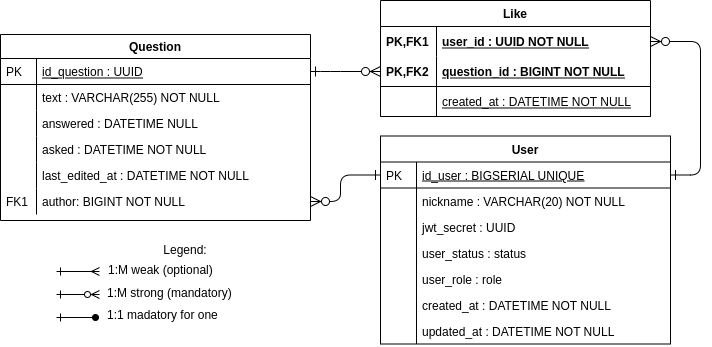

The diagram above was exported from draw.io. Its source (the exported page's mxGraphModel, read from the mxfile embedded in the PNG):
<mxGraphModel dx="1278" dy="609" grid="1" gridSize="10" guides="1" tooltips="1" connect="1" arrows="1" fold="1" page="1" pageScale="1" pageWidth="1169" pageHeight="827" math="0" shadow="0">
  <root>
    <mxCell id="WIyWlLk6GJQsqaUBKTNV-0" />
    <mxCell id="WIyWlLk6GJQsqaUBKTNV-1" parent="WIyWlLk6GJQsqaUBKTNV-0" />
    <mxCell id="Zegd3bGeu9f578xcLslE-14" value="" style="endArrow=ERmany;html=1;startArrow=ERone;startFill=0;endFill=0;" parent="WIyWlLk6GJQsqaUBKTNV-1" edge="1">
      <mxGeometry width="50" height="50" relative="1" as="geometry">
        <mxPoint x="1166" y="621" as="sourcePoint" />
        <mxPoint x="1209" y="621" as="targetPoint" />
      </mxGeometry>
    </mxCell>
    <mxCell id="Zegd3bGeu9f578xcLslE-15" value="" style="endArrow=ERzeroToMany;html=1;startArrow=ERone;startFill=0;endFill=1;" parent="WIyWlLk6GJQsqaUBKTNV-1" edge="1">
      <mxGeometry width="50" height="50" relative="1" as="geometry">
        <mxPoint x="1166" y="644" as="sourcePoint" />
        <mxPoint x="1209" y="644" as="targetPoint" />
      </mxGeometry>
    </mxCell>
    <mxCell id="Zegd3bGeu9f578xcLslE-16" value="" style="endArrow=oval;html=1;startArrow=ERone;startFill=0;endFill=1;" parent="WIyWlLk6GJQsqaUBKTNV-1" edge="1">
      <mxGeometry width="50" height="50" relative="1" as="geometry">
        <mxPoint x="1166" y="667" as="sourcePoint" />
        <mxPoint x="1205" y="667" as="targetPoint" />
      </mxGeometry>
    </mxCell>
    <mxCell id="Zegd3bGeu9f578xcLslE-17" value="1:М weak (optional)" style="text;html=1;strokeColor=none;fillColor=none;align=left;verticalAlign=middle;whiteSpace=wrap;rounded=0;" parent="WIyWlLk6GJQsqaUBKTNV-1" vertex="1">
      <mxGeometry x="1216" y="610" width="180" height="20" as="geometry" />
    </mxCell>
    <mxCell id="Zegd3bGeu9f578xcLslE-18" value="1:М strong (mandatory)" style="text;html=1;strokeColor=none;fillColor=none;align=left;verticalAlign=middle;whiteSpace=wrap;rounded=0;" parent="WIyWlLk6GJQsqaUBKTNV-1" vertex="1">
      <mxGeometry x="1215" y="633" width="180" height="20" as="geometry" />
    </mxCell>
    <mxCell id="Zegd3bGeu9f578xcLslE-19" value="1:1 madatory for one" style="text;html=1;strokeColor=none;fillColor=none;align=left;verticalAlign=middle;whiteSpace=wrap;rounded=0;" parent="WIyWlLk6GJQsqaUBKTNV-1" vertex="1">
      <mxGeometry x="1215" y="655" width="215" height="20" as="geometry" />
    </mxCell>
    <mxCell id="Zegd3bGeu9f578xcLslE-20" value="Legend:" style="text;html=1;strokeColor=none;fillColor=none;align=center;verticalAlign=middle;whiteSpace=wrap;rounded=0;" parent="WIyWlLk6GJQsqaUBKTNV-1" vertex="1">
      <mxGeometry x="1160" y="590" width="270" height="20" as="geometry" />
    </mxCell>
    <mxCell id="zkfFHV4jXpPFQw0GAbJ--51" value="Question" style="swimlane;fontStyle=1;childLayout=stackLayout;horizontal=1;startSize=24;horizontalStack=0;resizeParent=1;resizeLast=0;collapsible=1;marginBottom=0;rounded=0;shadow=0;strokeWidth=1;" parent="WIyWlLk6GJQsqaUBKTNV-1" vertex="1">
      <mxGeometry x="1110" y="384" width="310" height="186" as="geometry">
        <mxRectangle x="160" y="120" width="160" height="26" as="alternateBounds" />
      </mxGeometry>
    </mxCell>
    <mxCell id="zkfFHV4jXpPFQw0GAbJ--52" value="id_question : UUID" style="shape=partialRectangle;top=0;left=0;right=0;bottom=1;align=left;verticalAlign=top;fillColor=none;spacingLeft=40;spacingRight=4;overflow=hidden;rotatable=0;points=[[0,0.5],[1,0.5]];portConstraint=eastwest;dropTarget=0;rounded=0;shadow=0;strokeWidth=1;fontStyle=4" parent="zkfFHV4jXpPFQw0GAbJ--51" vertex="1">
      <mxGeometry y="24" width="310" height="26" as="geometry" />
    </mxCell>
    <mxCell id="zkfFHV4jXpPFQw0GAbJ--53" value="PK" style="shape=partialRectangle;top=0;left=0;bottom=0;fillColor=none;align=left;verticalAlign=top;spacingLeft=4;spacingRight=4;overflow=hidden;rotatable=0;points=[];portConstraint=eastwest;part=1;" parent="zkfFHV4jXpPFQw0GAbJ--52" vertex="1" connectable="0">
      <mxGeometry width="36" height="26" as="geometry" />
    </mxCell>
    <mxCell id="zkfFHV4jXpPFQw0GAbJ--54" value="text : VARCHAR(255) NOT NULL" style="shape=partialRectangle;top=0;left=0;right=0;bottom=0;align=left;verticalAlign=top;fillColor=none;spacingLeft=40;spacingRight=4;overflow=hidden;rotatable=0;points=[[0,0.5],[1,0.5]];portConstraint=eastwest;dropTarget=0;rounded=0;shadow=0;strokeWidth=1;" parent="zkfFHV4jXpPFQw0GAbJ--51" vertex="1">
      <mxGeometry y="50" width="310" height="26" as="geometry" />
    </mxCell>
    <mxCell id="zkfFHV4jXpPFQw0GAbJ--55" value="" style="shape=partialRectangle;top=0;left=0;bottom=0;fillColor=none;align=left;verticalAlign=top;spacingLeft=4;spacingRight=4;overflow=hidden;rotatable=0;points=[];portConstraint=eastwest;part=1;" parent="zkfFHV4jXpPFQw0GAbJ--54" vertex="1" connectable="0">
      <mxGeometry width="36" height="26" as="geometry" />
    </mxCell>
    <mxCell id="rJ1lkCPWbSN_3m3wrHjz-19" value="answered : DATETIME NULL" style="shape=partialRectangle;top=0;left=0;right=0;bottom=0;align=left;verticalAlign=top;fillColor=none;spacingLeft=40;spacingRight=4;overflow=hidden;rotatable=0;points=[[0,0.5],[1,0.5]];portConstraint=eastwest;dropTarget=0;rounded=0;shadow=0;strokeWidth=1;" parent="zkfFHV4jXpPFQw0GAbJ--51" vertex="1">
      <mxGeometry y="76" width="310" height="26" as="geometry" />
    </mxCell>
    <mxCell id="rJ1lkCPWbSN_3m3wrHjz-20" value="" style="shape=partialRectangle;top=0;left=0;bottom=0;fillColor=none;align=left;verticalAlign=top;spacingLeft=4;spacingRight=4;overflow=hidden;rotatable=0;points=[];portConstraint=eastwest;part=1;" parent="rJ1lkCPWbSN_3m3wrHjz-19" vertex="1" connectable="0">
      <mxGeometry width="36" height="26" as="geometry" />
    </mxCell>
    <mxCell id="rJ1lkCPWbSN_3m3wrHjz-21" value="asked : DATETIME NOT NULL" style="shape=partialRectangle;top=0;left=0;right=0;bottom=0;align=left;verticalAlign=top;fillColor=none;spacingLeft=40;spacingRight=4;overflow=hidden;rotatable=0;points=[[0,0.5],[1,0.5]];portConstraint=eastwest;dropTarget=0;rounded=0;shadow=0;strokeWidth=1;" parent="zkfFHV4jXpPFQw0GAbJ--51" vertex="1">
      <mxGeometry y="102" width="310" height="26" as="geometry" />
    </mxCell>
    <mxCell id="rJ1lkCPWbSN_3m3wrHjz-22" value="" style="shape=partialRectangle;top=0;left=0;bottom=0;fillColor=none;align=left;verticalAlign=top;spacingLeft=4;spacingRight=4;overflow=hidden;rotatable=0;points=[];portConstraint=eastwest;part=1;" parent="rJ1lkCPWbSN_3m3wrHjz-21" vertex="1" connectable="0">
      <mxGeometry width="36" height="26" as="geometry" />
    </mxCell>
    <mxCell id="rJ1lkCPWbSN_3m3wrHjz-23" value="last_edited_at : DATETIME NOT NULL" style="shape=partialRectangle;top=0;left=0;right=0;bottom=0;align=left;verticalAlign=top;fillColor=none;spacingLeft=40;spacingRight=4;overflow=hidden;rotatable=0;points=[[0,0.5],[1,0.5]];portConstraint=eastwest;dropTarget=0;rounded=0;shadow=0;strokeWidth=1;" parent="zkfFHV4jXpPFQw0GAbJ--51" vertex="1">
      <mxGeometry y="128" width="310" height="26" as="geometry" />
    </mxCell>
    <mxCell id="rJ1lkCPWbSN_3m3wrHjz-24" value="" style="shape=partialRectangle;top=0;left=0;bottom=0;fillColor=none;align=left;verticalAlign=top;spacingLeft=4;spacingRight=4;overflow=hidden;rotatable=0;points=[];portConstraint=eastwest;part=1;" parent="rJ1lkCPWbSN_3m3wrHjz-23" vertex="1" connectable="0">
      <mxGeometry width="36" height="26" as="geometry" />
    </mxCell>
    <mxCell id="wWKCHxcow900X1ng_EKY-16" value="author: BIGINT NOT NULL" style="shape=partialRectangle;top=0;left=0;right=0;bottom=0;align=left;verticalAlign=top;fillColor=none;spacingLeft=40;spacingRight=4;overflow=hidden;rotatable=0;points=[[0,0.5],[1,0.5]];portConstraint=eastwest;dropTarget=0;rounded=0;shadow=0;strokeWidth=1;" parent="zkfFHV4jXpPFQw0GAbJ--51" vertex="1">
      <mxGeometry y="154" width="310" height="26" as="geometry" />
    </mxCell>
    <mxCell id="wWKCHxcow900X1ng_EKY-17" value="FK1" style="shape=partialRectangle;top=0;left=0;bottom=0;fillColor=none;align=left;verticalAlign=top;spacingLeft=4;spacingRight=4;overflow=hidden;rotatable=0;points=[];portConstraint=eastwest;part=1;" parent="wWKCHxcow900X1ng_EKY-16" vertex="1" connectable="0">
      <mxGeometry width="36" height="26" as="geometry" />
    </mxCell>
    <mxCell id="wWKCHxcow900X1ng_EKY-22" value="" style="edgeStyle=orthogonalEdgeStyle;endArrow=ERzeroToMany;startArrow=ERone;shadow=0;strokeWidth=1;endSize=8;startSize=8;endFill=1;startFill=0;exitX=0;exitY=0.5;exitDx=0;exitDy=0;entryX=1;entryY=0.5;entryDx=0;entryDy=0;" parent="WIyWlLk6GJQsqaUBKTNV-1" source="Zegd3bGeu9f578xcLslE-101" target="wWKCHxcow900X1ng_EKY-16" edge="1">
      <mxGeometry width="100" height="100" relative="1" as="geometry">
        <mxPoint x="1958" y="719" as="sourcePoint" />
        <mxPoint x="1838.5" y="771" as="targetPoint" />
        <Array as="points">
          <mxPoint x="1450" y="525" />
          <mxPoint x="1450" y="551" />
        </Array>
      </mxGeometry>
    </mxCell>
    <mxCell id="Zegd3bGeu9f578xcLslE-100" value="User" style="swimlane;fontStyle=1;childLayout=stackLayout;horizontal=1;startSize=26;horizontalStack=0;resizeParent=1;resizeLast=0;collapsible=1;marginBottom=0;rounded=0;shadow=0;strokeWidth=1;" parent="WIyWlLk6GJQsqaUBKTNV-1" vertex="1">
      <mxGeometry x="1490" y="485.5" width="290" height="208" as="geometry">
        <mxRectangle x="260" y="270" width="160" height="26" as="alternateBounds" />
      </mxGeometry>
    </mxCell>
    <mxCell id="Zegd3bGeu9f578xcLslE-101" value="id_user : BIGSERIAL UNIQUE" style="shape=partialRectangle;top=0;left=0;right=0;bottom=1;align=left;verticalAlign=top;fillColor=none;spacingLeft=40;spacingRight=4;overflow=hidden;rotatable=0;points=[[0,0.5],[1,0.5]];portConstraint=eastwest;dropTarget=0;rounded=0;shadow=0;strokeWidth=1;fontStyle=4" parent="Zegd3bGeu9f578xcLslE-100" vertex="1">
      <mxGeometry y="26" width="290" height="26" as="geometry" />
    </mxCell>
    <mxCell id="Zegd3bGeu9f578xcLslE-102" value="PK" style="shape=partialRectangle;top=0;left=0;bottom=0;fillColor=none;align=left;verticalAlign=top;spacingLeft=4;spacingRight=4;overflow=hidden;rotatable=0;points=[];portConstraint=eastwest;part=1;" parent="Zegd3bGeu9f578xcLslE-101" vertex="1" connectable="0">
      <mxGeometry width="36" height="26" as="geometry" />
    </mxCell>
    <mxCell id="Zegd3bGeu9f578xcLslE-103" value="nickname : VARCHAR(20) NOT NULL" style="shape=partialRectangle;top=0;left=0;right=0;bottom=0;align=left;verticalAlign=top;fillColor=none;spacingLeft=40;spacingRight=4;overflow=hidden;rotatable=0;points=[[0,0.5],[1,0.5]];portConstraint=eastwest;dropTarget=0;rounded=0;shadow=0;strokeWidth=1;" parent="Zegd3bGeu9f578xcLslE-100" vertex="1">
      <mxGeometry y="52" width="290" height="26" as="geometry" />
    </mxCell>
    <mxCell id="Zegd3bGeu9f578xcLslE-104" value="" style="shape=partialRectangle;top=0;left=0;bottom=0;fillColor=none;align=left;verticalAlign=top;spacingLeft=4;spacingRight=4;overflow=hidden;rotatable=0;points=[];portConstraint=eastwest;part=1;" parent="Zegd3bGeu9f578xcLslE-103" vertex="1" connectable="0">
      <mxGeometry width="36" height="26" as="geometry" />
    </mxCell>
    <mxCell id="rJ1lkCPWbSN_3m3wrHjz-0" value="jwt_secret : UUID" style="shape=partialRectangle;top=0;left=0;right=0;bottom=0;align=left;verticalAlign=top;fillColor=none;spacingLeft=40;spacingRight=4;overflow=hidden;rotatable=0;points=[[0,0.5],[1,0.5]];portConstraint=eastwest;dropTarget=0;rounded=0;shadow=0;strokeWidth=1;" parent="Zegd3bGeu9f578xcLslE-100" vertex="1">
      <mxGeometry y="78" width="290" height="26" as="geometry" />
    </mxCell>
    <mxCell id="rJ1lkCPWbSN_3m3wrHjz-1" value="" style="shape=partialRectangle;top=0;left=0;bottom=0;fillColor=none;align=left;verticalAlign=top;spacingLeft=4;spacingRight=4;overflow=hidden;rotatable=0;points=[];portConstraint=eastwest;part=1;" parent="rJ1lkCPWbSN_3m3wrHjz-0" vertex="1" connectable="0">
      <mxGeometry width="36" height="26" as="geometry" />
    </mxCell>
    <mxCell id="rJ1lkCPWbSN_3m3wrHjz-2" value="user_status : status" style="shape=partialRectangle;top=0;left=0;right=0;bottom=0;align=left;verticalAlign=top;fillColor=none;spacingLeft=40;spacingRight=4;overflow=hidden;rotatable=0;points=[[0,0.5],[1,0.5]];portConstraint=eastwest;dropTarget=0;rounded=0;shadow=0;strokeWidth=1;" parent="Zegd3bGeu9f578xcLslE-100" vertex="1">
      <mxGeometry y="104" width="290" height="26" as="geometry" />
    </mxCell>
    <mxCell id="rJ1lkCPWbSN_3m3wrHjz-3" value="" style="shape=partialRectangle;top=0;left=0;bottom=0;fillColor=none;align=left;verticalAlign=top;spacingLeft=4;spacingRight=4;overflow=hidden;rotatable=0;points=[];portConstraint=eastwest;part=1;" parent="rJ1lkCPWbSN_3m3wrHjz-2" vertex="1" connectable="0">
      <mxGeometry width="36" height="26" as="geometry" />
    </mxCell>
    <mxCell id="rJ1lkCPWbSN_3m3wrHjz-13" value="user_role : role" style="shape=partialRectangle;top=0;left=0;right=0;bottom=0;align=left;verticalAlign=top;fillColor=none;spacingLeft=40;spacingRight=4;overflow=hidden;rotatable=0;points=[[0,0.5],[1,0.5]];portConstraint=eastwest;dropTarget=0;rounded=0;shadow=0;strokeWidth=1;" parent="Zegd3bGeu9f578xcLslE-100" vertex="1">
      <mxGeometry y="130" width="290" height="26" as="geometry" />
    </mxCell>
    <mxCell id="rJ1lkCPWbSN_3m3wrHjz-14" value="" style="shape=partialRectangle;top=0;left=0;bottom=0;fillColor=none;align=left;verticalAlign=top;spacingLeft=4;spacingRight=4;overflow=hidden;rotatable=0;points=[];portConstraint=eastwest;part=1;" parent="rJ1lkCPWbSN_3m3wrHjz-13" vertex="1" connectable="0">
      <mxGeometry width="36" height="26" as="geometry" />
    </mxCell>
    <mxCell id="rJ1lkCPWbSN_3m3wrHjz-15" value="created_at : DATETIME NOT NULL" style="shape=partialRectangle;top=0;left=0;right=0;bottom=0;align=left;verticalAlign=top;fillColor=none;spacingLeft=40;spacingRight=4;overflow=hidden;rotatable=0;points=[[0,0.5],[1,0.5]];portConstraint=eastwest;dropTarget=0;rounded=0;shadow=0;strokeWidth=1;" parent="Zegd3bGeu9f578xcLslE-100" vertex="1">
      <mxGeometry y="156" width="290" height="26" as="geometry" />
    </mxCell>
    <mxCell id="rJ1lkCPWbSN_3m3wrHjz-16" value="" style="shape=partialRectangle;top=0;left=0;bottom=0;fillColor=none;align=left;verticalAlign=top;spacingLeft=4;spacingRight=4;overflow=hidden;rotatable=0;points=[];portConstraint=eastwest;part=1;" parent="rJ1lkCPWbSN_3m3wrHjz-15" vertex="1" connectable="0">
      <mxGeometry width="36" height="26" as="geometry" />
    </mxCell>
    <mxCell id="rJ1lkCPWbSN_3m3wrHjz-17" value="updated_at : DATETIME NOT NULL" style="shape=partialRectangle;top=0;left=0;right=0;bottom=0;align=left;verticalAlign=top;fillColor=none;spacingLeft=40;spacingRight=4;overflow=hidden;rotatable=0;points=[[0,0.5],[1,0.5]];portConstraint=eastwest;dropTarget=0;rounded=0;shadow=0;strokeWidth=1;" parent="Zegd3bGeu9f578xcLslE-100" vertex="1">
      <mxGeometry y="182" width="290" height="26" as="geometry" />
    </mxCell>
    <mxCell id="rJ1lkCPWbSN_3m3wrHjz-18" value="" style="shape=partialRectangle;top=0;left=0;bottom=0;fillColor=none;align=left;verticalAlign=top;spacingLeft=4;spacingRight=4;overflow=hidden;rotatable=0;points=[];portConstraint=eastwest;part=1;" parent="rJ1lkCPWbSN_3m3wrHjz-17" vertex="1" connectable="0">
      <mxGeometry width="36" height="26" as="geometry" />
    </mxCell>
    <mxCell id="-VygL1S9nxx-lZkPzpm_-0" value="Like" style="swimlane;fontStyle=1;childLayout=stackLayout;horizontal=1;startSize=26;horizontalStack=0;resizeParent=1;resizeParentMax=0;resizeLast=0;collapsible=1;marginBottom=0;align=center;fontSize=12;" parent="WIyWlLk6GJQsqaUBKTNV-1" vertex="1">
      <mxGeometry x="1490" y="350" width="270" height="116" as="geometry" />
    </mxCell>
    <mxCell id="-VygL1S9nxx-lZkPzpm_-1" value="user_id : UUID NOT NULL" style="shape=partialRectangle;top=0;left=0;right=0;bottom=0;align=left;verticalAlign=middle;fillColor=none;spacingLeft=60;spacingRight=4;overflow=hidden;rotatable=0;points=[[0,0.5],[1,0.5]];portConstraint=eastwest;dropTarget=0;fontStyle=5;fontSize=12;" parent="-VygL1S9nxx-lZkPzpm_-0" vertex="1">
      <mxGeometry y="26" width="270" height="30" as="geometry" />
    </mxCell>
    <mxCell id="-VygL1S9nxx-lZkPzpm_-2" value="PK,FK1" style="shape=partialRectangle;fontStyle=1;top=0;left=0;bottom=0;fillColor=none;align=left;verticalAlign=middle;spacingLeft=4;spacingRight=4;overflow=hidden;rotatable=0;points=[];portConstraint=eastwest;part=1;fontSize=12;" parent="-VygL1S9nxx-lZkPzpm_-1" vertex="1" connectable="0">
      <mxGeometry width="56" height="30" as="geometry" />
    </mxCell>
    <mxCell id="-VygL1S9nxx-lZkPzpm_-3" value="question_id : BIGINT NOT NULL" style="shape=partialRectangle;top=0;left=0;right=0;bottom=1;align=left;verticalAlign=middle;fillColor=none;spacingLeft=60;spacingRight=4;overflow=hidden;rotatable=0;points=[[0,0.5],[1,0.5]];portConstraint=eastwest;dropTarget=0;fontStyle=5;fontSize=12;" parent="-VygL1S9nxx-lZkPzpm_-0" vertex="1">
      <mxGeometry y="56" width="270" height="30" as="geometry" />
    </mxCell>
    <mxCell id="-VygL1S9nxx-lZkPzpm_-4" value="PK,FK2" style="shape=partialRectangle;fontStyle=1;top=0;left=0;bottom=0;fillColor=none;align=left;verticalAlign=middle;spacingLeft=4;spacingRight=4;overflow=hidden;rotatable=0;points=[];portConstraint=eastwest;part=1;fontSize=12;" parent="-VygL1S9nxx-lZkPzpm_-3" vertex="1" connectable="0">
      <mxGeometry width="56" height="30" as="geometry" />
    </mxCell>
    <mxCell id="-VygL1S9nxx-lZkPzpm_-10" value="created_at : DATETIME NOT NULL" style="shape=partialRectangle;top=0;left=0;right=0;bottom=1;align=left;verticalAlign=middle;fillColor=none;spacingLeft=60;spacingRight=4;overflow=hidden;rotatable=0;points=[[0,0.5],[1,0.5]];portConstraint=eastwest;dropTarget=0;fontStyle=4;fontSize=12;" parent="-VygL1S9nxx-lZkPzpm_-0" vertex="1">
      <mxGeometry y="86" width="270" height="30" as="geometry" />
    </mxCell>
    <mxCell id="-VygL1S9nxx-lZkPzpm_-11" value="" style="shape=partialRectangle;fontStyle=1;top=0;left=0;bottom=0;fillColor=none;align=left;verticalAlign=middle;spacingLeft=4;spacingRight=4;overflow=hidden;rotatable=0;points=[];portConstraint=eastwest;part=1;fontSize=12;" parent="-VygL1S9nxx-lZkPzpm_-10" vertex="1" connectable="0">
      <mxGeometry width="56" height="30" as="geometry" />
    </mxCell>
    <mxCell id="-VygL1S9nxx-lZkPzpm_-6" value="" style="edgeStyle=orthogonalEdgeStyle;endArrow=ERzeroToMany;startArrow=ERone;shadow=0;strokeWidth=1;endSize=8;startSize=8;endFill=1;startFill=0;entryX=0;entryY=0.5;entryDx=0;entryDy=0;exitX=1;exitY=0.5;exitDx=0;exitDy=0;" parent="WIyWlLk6GJQsqaUBKTNV-1" source="zkfFHV4jXpPFQw0GAbJ--52" target="-VygL1S9nxx-lZkPzpm_-3" edge="1">
      <mxGeometry width="100" height="100" relative="1" as="geometry">
        <mxPoint x="1460" y="460" as="sourcePoint" />
        <mxPoint x="1790" y="617" as="targetPoint" />
        <Array as="points">
          <mxPoint x="1440" y="421" />
          <mxPoint x="1440" y="421" />
        </Array>
      </mxGeometry>
    </mxCell>
    <mxCell id="-VygL1S9nxx-lZkPzpm_-7" value="" style="edgeStyle=orthogonalEdgeStyle;endArrow=ERzeroToMany;startArrow=ERone;shadow=0;strokeWidth=1;endSize=8;startSize=8;endFill=1;startFill=0;entryX=1;entryY=0.5;entryDx=0;entryDy=0;exitX=1;exitY=0.5;exitDx=0;exitDy=0;" parent="WIyWlLk6GJQsqaUBKTNV-1" source="Zegd3bGeu9f578xcLslE-101" target="-VygL1S9nxx-lZkPzpm_-1" edge="1">
      <mxGeometry width="100" height="100" relative="1" as="geometry">
        <mxPoint x="1830" y="525" as="sourcePoint" />
        <mxPoint x="1500" y="461" as="targetPoint" />
        <Array as="points">
          <mxPoint x="1810" y="525" />
          <mxPoint x="1810" y="391" />
        </Array>
      </mxGeometry>
    </mxCell>
  </root>
</mxGraphModel>